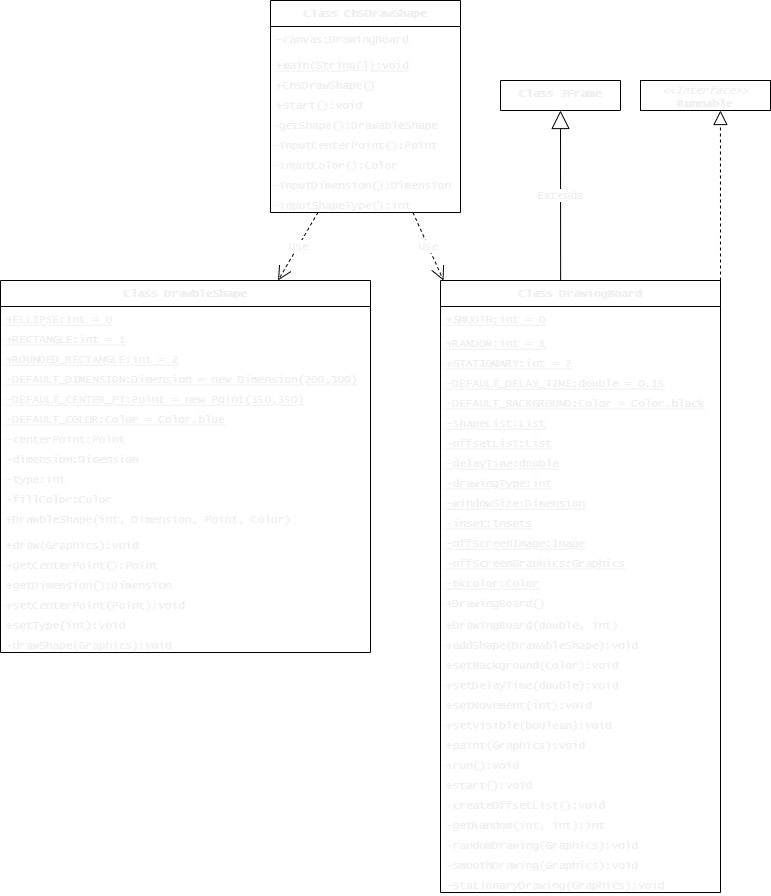

The diagram above was exported from draw.io. Its source (the exported page's mxGraphModel, read from the mxfile embedded in the PNG):
<mxGraphModel dx="1212" dy="779" grid="1" gridSize="10" guides="1" tooltips="1" connect="1" arrows="1" fold="1" page="1" pageScale="1" pageWidth="850" pageHeight="1100" math="0" shadow="0">
  <root>
    <mxCell id="0" />
    <mxCell id="1" parent="0" />
    <mxCell id="2" value="Class Ch5DrawShape" style="swimlane;fontStyle=1;align=center;verticalAlign=top;childLayout=stackLayout;horizontal=1;startSize=26;horizontalStack=0;resizeParent=1;resizeParentMax=0;resizeLast=0;collapsible=1;marginBottom=0;fontFamily=Lucida Console;fontSize=11;fontColor=#F0F0F0;" parent="1" vertex="1">
      <mxGeometry x="310" y="40" width="190" height="212" as="geometry" />
    </mxCell>
    <mxCell id="3" value="-canvas:DrawingBoard" style="text;align=left;verticalAlign=top;spacingLeft=4;spacingRight=4;overflow=hidden;rotatable=0;points=[[0,0.5],[1,0.5]];portConstraint=eastwest;fontFamily=Lucida Console;fontSize=11;fontColor=#F0F0F0;" parent="2" vertex="1">
      <mxGeometry y="26" width="190" height="26" as="geometry" />
    </mxCell>
    <mxCell id="5" value="+main(String[]):void&#10;" style="text;align=left;verticalAlign=top;spacingLeft=4;spacingRight=4;overflow=hidden;rotatable=0;points=[[0,0.5],[1,0.5]];portConstraint=eastwest;fontStyle=4;labelBackgroundColor=none;fontFamily=Lucida Console;shadow=1;fontSize=11;fontColor=#F0F0F0;" parent="2" vertex="1">
      <mxGeometry y="52" width="190" height="20" as="geometry" />
    </mxCell>
    <mxCell id="7" value="+Ch5DrawShape()" style="text;align=left;verticalAlign=top;spacingLeft=4;spacingRight=4;overflow=hidden;rotatable=0;points=[[0,0.5],[1,0.5]];portConstraint=eastwest;fontStyle=0;labelBackgroundColor=none;fontFamily=Lucida Console;shadow=1;fontSize=11;fontColor=#F0F0F0;" parent="2" vertex="1">
      <mxGeometry y="72" width="190" height="20" as="geometry" />
    </mxCell>
    <mxCell id="6" value="+start():void" style="text;align=left;verticalAlign=top;spacingLeft=4;spacingRight=4;overflow=hidden;rotatable=0;points=[[0,0.5],[1,0.5]];portConstraint=eastwest;fontStyle=0;labelBackgroundColor=none;fontFamily=Lucida Console;shadow=1;fontSize=11;fontColor=#F0F0F0;" parent="2" vertex="1">
      <mxGeometry y="92" width="190" height="20" as="geometry" />
    </mxCell>
    <mxCell id="8" value="&lt;font style=&quot;font-size: 11px;&quot;&gt;-getShape():DrawableShape&lt;/font&gt;" style="text;whiteSpace=wrap;html=1;align=left;fontFamily=Lucida Console;fontSize=11;fontColor=#F0F0F0;" parent="2" vertex="1">
      <mxGeometry y="112" width="190" height="20" as="geometry" />
    </mxCell>
    <mxCell id="9" value="&lt;font style=&quot;font-size: 11px;&quot;&gt;-inputCenterPoint():Point&lt;br style=&quot;font-size: 11px;&quot;&gt;&lt;/font&gt;" style="text;whiteSpace=wrap;html=1;fontFamily=Lucida Console;fontSize=11;fontColor=#F0F0F0;" parent="2" vertex="1">
      <mxGeometry y="132" width="190" height="20" as="geometry" />
    </mxCell>
    <mxCell id="10" value="&lt;font style=&quot;font-size: 11px;&quot;&gt;-inputColor():Color&lt;br style=&quot;font-size: 11px;&quot;&gt;&lt;/font&gt;" style="text;whiteSpace=wrap;html=1;fontFamily=Lucida Console;fontSize=11;fontColor=#F0F0F0;" parent="2" vertex="1">
      <mxGeometry y="152" width="190" height="20" as="geometry" />
    </mxCell>
    <mxCell id="12" value="&lt;font style=&quot;font-size: 11px;&quot;&gt;-inputDimension():Dimension&lt;br style=&quot;font-size: 11px;&quot;&gt;&lt;/font&gt;" style="text;whiteSpace=wrap;html=1;fontFamily=Lucida Console;fontSize=11;fontColor=#F0F0F0;" parent="2" vertex="1">
      <mxGeometry y="172" width="190" height="20" as="geometry" />
    </mxCell>
    <mxCell id="11" value="&lt;font style=&quot;font-size: 11px;&quot;&gt;-inputShapeType():int&lt;br style=&quot;font-size: 11px;&quot;&gt;&lt;/font&gt;" style="text;whiteSpace=wrap;html=1;fontFamily=Lucida Console;fontSize=11;fontColor=#F0F0F0;" parent="2" vertex="1">
      <mxGeometry y="192" width="190" height="20" as="geometry" />
    </mxCell>
    <mxCell id="13" value="Class DrawbleShape" style="swimlane;fontStyle=1;align=center;verticalAlign=top;childLayout=stackLayout;horizontal=1;startSize=26;horizontalStack=0;resizeParent=1;resizeParentMax=0;resizeLast=0;collapsible=1;marginBottom=0;fontFamily=Lucida Console;fontSize=11;fontColor=#F0F0F0;" parent="1" vertex="1">
      <mxGeometry x="40" y="320" width="370" height="372" as="geometry" />
    </mxCell>
    <mxCell id="14" value="+ELLIPSE:int = 0" style="text;align=left;verticalAlign=top;spacingLeft=4;spacingRight=4;overflow=hidden;rotatable=0;points=[[0,0.5],[1,0.5]];portConstraint=eastwest;fontStyle=4;fontFamily=Lucida Console;fontSize=11;fontColor=#F0F0F0;" parent="13" vertex="1">
      <mxGeometry y="26" width="370" height="20" as="geometry" />
    </mxCell>
    <mxCell id="17" value="+RECTANGLE:int = 1" style="text;align=left;verticalAlign=top;spacingLeft=4;spacingRight=4;overflow=hidden;rotatable=0;points=[[0,0.5],[1,0.5]];portConstraint=eastwest;fontStyle=4;fontFamily=Lucida Console;fontSize=11;fontColor=#F0F0F0;" parent="13" vertex="1">
      <mxGeometry y="46" width="370" height="20" as="geometry" />
    </mxCell>
    <mxCell id="18" value="+ROUNDED_RECTANGLE:int = 2" style="text;align=left;verticalAlign=top;spacingLeft=4;spacingRight=4;overflow=hidden;rotatable=0;points=[[0,0.5],[1,0.5]];portConstraint=eastwest;fontStyle=4;fontFamily=Lucida Console;fontSize=11;fontColor=#F0F0F0;" parent="13" vertex="1">
      <mxGeometry y="66" width="370" height="20" as="geometry" />
    </mxCell>
    <mxCell id="19" value="-DEFAULT_DIMENSION:Dimension = new Dimension(200,300)" style="text;align=left;verticalAlign=top;spacingLeft=4;spacingRight=4;overflow=hidden;rotatable=0;points=[[0,0.5],[1,0.5]];portConstraint=eastwest;fontStyle=4;fontFamily=Lucida Console;fontSize=11;fontColor=#F0F0F0;" parent="13" vertex="1">
      <mxGeometry y="86" width="370" height="20" as="geometry" />
    </mxCell>
    <mxCell id="21" value="-DEFAULT_CENTER_PT:Point = new Point(350,350)" style="text;align=left;verticalAlign=top;spacingLeft=4;spacingRight=4;overflow=hidden;rotatable=0;points=[[0,0.5],[1,0.5]];portConstraint=eastwest;fontStyle=4;fontFamily=Lucida Console;fontSize=11;fontColor=#F0F0F0;" parent="13" vertex="1">
      <mxGeometry y="106" width="370" height="20" as="geometry" />
    </mxCell>
    <mxCell id="22" value="-DEFAULT_COLOR:Color = Color.blue" style="text;align=left;verticalAlign=top;spacingLeft=4;spacingRight=4;overflow=hidden;rotatable=0;points=[[0,0.5],[1,0.5]];portConstraint=eastwest;fontStyle=4;fontFamily=Lucida Console;fontSize=11;fontColor=#F0F0F0;" parent="13" vertex="1">
      <mxGeometry y="126" width="370" height="20" as="geometry" />
    </mxCell>
    <mxCell id="23" value="-centerPoint:Point" style="text;align=left;verticalAlign=top;spacingLeft=4;spacingRight=4;overflow=hidden;rotatable=0;points=[[0,0.5],[1,0.5]];portConstraint=eastwest;fontStyle=0;fontFamily=Lucida Console;fontSize=11;fontColor=#F0F0F0;" parent="13" vertex="1">
      <mxGeometry y="146" width="370" height="20" as="geometry" />
    </mxCell>
    <mxCell id="20" value="-dimension:Dimension" style="text;align=left;verticalAlign=top;spacingLeft=4;spacingRight=4;overflow=hidden;rotatable=0;points=[[0,0.5],[1,0.5]];portConstraint=eastwest;fontStyle=0;fontFamily=Lucida Console;fontSize=11;fontColor=#F0F0F0;" parent="13" vertex="1">
      <mxGeometry y="166" width="370" height="20" as="geometry" />
    </mxCell>
    <mxCell id="24" value="-type:int" style="text;align=left;verticalAlign=top;spacingLeft=4;spacingRight=4;overflow=hidden;rotatable=0;points=[[0,0.5],[1,0.5]];portConstraint=eastwest;fontStyle=0;fontFamily=Lucida Console;fontSize=11;fontColor=#F0F0F0;" parent="13" vertex="1">
      <mxGeometry y="186" width="370" height="20" as="geometry" />
    </mxCell>
    <mxCell id="25" value="-fillColor:Color" style="text;align=left;verticalAlign=top;spacingLeft=4;spacingRight=4;overflow=hidden;rotatable=0;points=[[0,0.5],[1,0.5]];portConstraint=eastwest;fontStyle=0;fontFamily=Lucida Console;fontSize=11;fontColor=#F0F0F0;" parent="13" vertex="1">
      <mxGeometry y="206" width="370" height="20" as="geometry" />
    </mxCell>
    <mxCell id="16" value="+DrawbleShape(int, Dimension, Point, Color)" style="text;align=left;verticalAlign=top;spacingLeft=4;spacingRight=4;overflow=hidden;rotatable=0;points=[[0,0.5],[1,0.5]];portConstraint=eastwest;fontFamily=Lucida Console;fontSize=11;fontColor=#F0F0F0;" parent="13" vertex="1">
      <mxGeometry y="226" width="370" height="26" as="geometry" />
    </mxCell>
    <mxCell id="26" value="+draw(Graphics):void" style="text;align=left;verticalAlign=top;spacingLeft=4;spacingRight=4;overflow=hidden;rotatable=0;points=[[0,0.5],[1,0.5]];portConstraint=eastwest;fontFamily=Lucida Console;fontSize=11;fontColor=#F0F0F0;" parent="13" vertex="1">
      <mxGeometry y="252" width="370" height="20" as="geometry" />
    </mxCell>
    <mxCell id="29" value="+getCenterPoint():Point" style="text;align=left;verticalAlign=top;spacingLeft=4;spacingRight=4;overflow=hidden;rotatable=0;points=[[0,0.5],[1,0.5]];portConstraint=eastwest;fontFamily=Lucida Console;fontSize=11;fontColor=#F0F0F0;" parent="13" vertex="1">
      <mxGeometry y="272" width="370" height="20" as="geometry" />
    </mxCell>
    <mxCell id="30" value="+getDimension():Dimension" style="text;align=left;verticalAlign=top;spacingLeft=4;spacingRight=4;overflow=hidden;rotatable=0;points=[[0,0.5],[1,0.5]];portConstraint=eastwest;fontFamily=Lucida Console;fontSize=11;fontColor=#F0F0F0;" parent="13" vertex="1">
      <mxGeometry y="292" width="370" height="20" as="geometry" />
    </mxCell>
    <mxCell id="31" value="+setCenterPoint(Point):void" style="text;align=left;verticalAlign=top;spacingLeft=4;spacingRight=4;overflow=hidden;rotatable=0;points=[[0,0.5],[1,0.5]];portConstraint=eastwest;fontFamily=Lucida Console;fontSize=11;fontColor=#F0F0F0;" parent="13" vertex="1">
      <mxGeometry y="312" width="370" height="20" as="geometry" />
    </mxCell>
    <mxCell id="33" value="+setType(int):void" style="text;align=left;verticalAlign=top;spacingLeft=4;spacingRight=4;overflow=hidden;rotatable=0;points=[[0,0.5],[1,0.5]];portConstraint=eastwest;fontFamily=Lucida Console;fontSize=11;fontColor=#F0F0F0;" parent="13" vertex="1">
      <mxGeometry y="332" width="370" height="20" as="geometry" />
    </mxCell>
    <mxCell id="32" value="-drawShape(Graphics):void" style="text;align=left;verticalAlign=top;spacingLeft=4;spacingRight=4;overflow=hidden;rotatable=0;points=[[0,0.5],[1,0.5]];portConstraint=eastwest;fontFamily=Lucida Console;fontSize=11;fontColor=#F0F0F0;" parent="13" vertex="1">
      <mxGeometry y="352" width="370" height="20" as="geometry" />
    </mxCell>
    <mxCell id="34" value="Class DrawingBoard" style="swimlane;fontStyle=1;align=center;verticalAlign=top;childLayout=stackLayout;horizontal=1;startSize=26;horizontalStack=0;resizeParent=1;resizeParentMax=0;resizeLast=0;collapsible=1;marginBottom=0;fontFamily=Lucida Console;fontSize=11;fontColor=#F0F0F0;" parent="1" vertex="1">
      <mxGeometry x="480" y="320" width="280" height="612" as="geometry" />
    </mxCell>
    <mxCell id="35" value="+SMOOTH:int = 0" style="text;align=left;verticalAlign=top;spacingLeft=4;spacingRight=4;overflow=hidden;rotatable=0;points=[[0,0.5],[1,0.5]];portConstraint=eastwest;fontStyle=4;labelBackgroundColor=none;labelBorderColor=none;fontFamily=Lucida Console;fontSize=11;fontColor=#F0F0F0;" parent="34" vertex="1">
      <mxGeometry y="26" width="280" height="24" as="geometry" />
    </mxCell>
    <mxCell id="51" value="+RANDOM:int = 1" style="text;align=left;verticalAlign=top;spacingLeft=4;spacingRight=4;overflow=hidden;rotatable=0;points=[[0,0.5],[1,0.5]];portConstraint=eastwest;fontStyle=4;labelBackgroundColor=none;labelBorderColor=none;fontFamily=Lucida Console;fontSize=11;fontColor=#F0F0F0;" parent="34" vertex="1">
      <mxGeometry y="50" width="280" height="20" as="geometry" />
    </mxCell>
    <mxCell id="52" value="+STATIOMARY:int = 2" style="text;align=left;verticalAlign=top;spacingLeft=4;spacingRight=4;overflow=hidden;rotatable=0;points=[[0,0.5],[1,0.5]];portConstraint=eastwest;fontStyle=4;labelBackgroundColor=none;labelBorderColor=none;fontFamily=Lucida Console;fontSize=11;fontColor=#F0F0F0;" parent="34" vertex="1">
      <mxGeometry y="70" width="280" height="20" as="geometry" />
    </mxCell>
    <mxCell id="53" value="-DEFAULT_DELAY_TIME:double = 0.15" style="text;align=left;verticalAlign=top;spacingLeft=4;spacingRight=4;overflow=hidden;rotatable=0;points=[[0,0.5],[1,0.5]];portConstraint=eastwest;fontStyle=4;labelBackgroundColor=none;labelBorderColor=none;fontFamily=Lucida Console;fontSize=11;fontColor=#F0F0F0;" parent="34" vertex="1">
      <mxGeometry y="90" width="280" height="20" as="geometry" />
    </mxCell>
    <mxCell id="55" value="-DEFAULT_BACKGROUND:Color = Color.black" style="text;align=left;verticalAlign=top;spacingLeft=4;spacingRight=4;overflow=hidden;rotatable=0;points=[[0,0.5],[1,0.5]];portConstraint=eastwest;fontStyle=4;labelBackgroundColor=none;labelBorderColor=none;fontFamily=Lucida Console;fontSize=11;fontColor=#F0F0F0;" parent="34" vertex="1">
      <mxGeometry y="110" width="280" height="20" as="geometry" />
    </mxCell>
    <mxCell id="54" value="-shapeList:List" style="text;align=left;verticalAlign=top;spacingLeft=4;spacingRight=4;overflow=hidden;rotatable=0;points=[[0,0.5],[1,0.5]];portConstraint=eastwest;fontStyle=4;labelBackgroundColor=none;labelBorderColor=none;fontFamily=Lucida Console;fontSize=11;fontColor=#F0F0F0;" parent="34" vertex="1">
      <mxGeometry y="130" width="280" height="20" as="geometry" />
    </mxCell>
    <mxCell id="57" value="-offsetList:List" style="text;align=left;verticalAlign=top;spacingLeft=4;spacingRight=4;overflow=hidden;rotatable=0;points=[[0,0.5],[1,0.5]];portConstraint=eastwest;fontStyle=4;labelBackgroundColor=none;labelBorderColor=none;fontFamily=Lucida Console;fontSize=11;fontColor=#F0F0F0;" parent="34" vertex="1">
      <mxGeometry y="150" width="280" height="20" as="geometry" />
    </mxCell>
    <mxCell id="56" value="-delayTime:double&#10;" style="text;align=left;verticalAlign=top;spacingLeft=4;spacingRight=4;overflow=hidden;rotatable=0;points=[[0,0.5],[1,0.5]];portConstraint=eastwest;fontStyle=4;labelBackgroundColor=none;labelBorderColor=none;fontFamily=Lucida Console;fontSize=11;fontColor=#F0F0F0;" parent="34" vertex="1">
      <mxGeometry y="170" width="280" height="20" as="geometry" />
    </mxCell>
    <mxCell id="58" value="-drawingType:int" style="text;align=left;verticalAlign=top;spacingLeft=4;spacingRight=4;overflow=hidden;rotatable=0;points=[[0,0.5],[1,0.5]];portConstraint=eastwest;fontStyle=4;labelBackgroundColor=none;labelBorderColor=none;fontFamily=Lucida Console;fontSize=11;fontColor=#F0F0F0;" parent="34" vertex="1">
      <mxGeometry y="190" width="280" height="20" as="geometry" />
    </mxCell>
    <mxCell id="59" value="-windowSize:Dimension" style="text;align=left;verticalAlign=top;spacingLeft=4;spacingRight=4;overflow=hidden;rotatable=0;points=[[0,0.5],[1,0.5]];portConstraint=eastwest;fontStyle=4;labelBackgroundColor=none;labelBorderColor=none;fontFamily=Lucida Console;fontSize=11;fontColor=#F0F0F0;" parent="34" vertex="1">
      <mxGeometry y="210" width="280" height="20" as="geometry" />
    </mxCell>
    <mxCell id="60" value="-inset:Insets" style="text;align=left;verticalAlign=top;spacingLeft=4;spacingRight=4;overflow=hidden;rotatable=0;points=[[0,0.5],[1,0.5]];portConstraint=eastwest;fontStyle=4;labelBackgroundColor=none;labelBorderColor=none;fontFamily=Lucida Console;fontSize=11;fontColor=#F0F0F0;" parent="34" vertex="1">
      <mxGeometry y="230" width="280" height="20" as="geometry" />
    </mxCell>
    <mxCell id="61" value="-offScreenImage:Image" style="text;align=left;verticalAlign=top;spacingLeft=4;spacingRight=4;overflow=hidden;rotatable=0;points=[[0,0.5],[1,0.5]];portConstraint=eastwest;fontStyle=4;labelBackgroundColor=none;labelBorderColor=none;fontFamily=Lucida Console;fontSize=11;fontColor=#F0F0F0;" parent="34" vertex="1">
      <mxGeometry y="250" width="280" height="20" as="geometry" />
    </mxCell>
    <mxCell id="62" value="-offScreenGraphics:Graphics" style="text;align=left;verticalAlign=top;spacingLeft=4;spacingRight=4;overflow=hidden;rotatable=0;points=[[0,0.5],[1,0.5]];portConstraint=eastwest;fontStyle=4;labelBackgroundColor=none;labelBorderColor=none;fontFamily=Lucida Console;fontSize=11;fontColor=#F0F0F0;" parent="34" vertex="1">
      <mxGeometry y="270" width="280" height="20" as="geometry" />
    </mxCell>
    <mxCell id="63" value="-bkcolor:Color" style="text;align=left;verticalAlign=top;spacingLeft=4;spacingRight=4;overflow=hidden;rotatable=0;points=[[0,0.5],[1,0.5]];portConstraint=eastwest;fontStyle=4;labelBackgroundColor=none;labelBorderColor=none;fontFamily=Lucida Console;fontSize=11;fontColor=#F0F0F0;" parent="34" vertex="1">
      <mxGeometry y="290" width="280" height="20" as="geometry" />
    </mxCell>
    <mxCell id="64" value="+DrawingBoard()" style="text;align=left;verticalAlign=top;spacingLeft=4;spacingRight=4;overflow=hidden;rotatable=0;points=[[0,0.5],[1,0.5]];portConstraint=eastwest;fontFamily=Lucida Console;fontSize=11;fontColor=#F0F0F0;" parent="34" vertex="1">
      <mxGeometry y="310" width="280" height="22" as="geometry" />
    </mxCell>
    <mxCell id="37" value="+DrawingBoard(double, int)" style="text;align=left;verticalAlign=top;spacingLeft=4;spacingRight=4;overflow=hidden;rotatable=0;points=[[0,0.5],[1,0.5]];portConstraint=eastwest;fontFamily=Lucida Console;fontSize=11;fontColor=#F0F0F0;" parent="34" vertex="1">
      <mxGeometry y="332" width="280" height="20" as="geometry" />
    </mxCell>
    <mxCell id="66" value="+addShape(DrawableShape):void" style="text;align=left;verticalAlign=top;spacingLeft=4;spacingRight=4;overflow=hidden;rotatable=0;points=[[0,0.5],[1,0.5]];portConstraint=eastwest;fontFamily=Lucida Console;fontSize=11;fontColor=#F0F0F0;" parent="34" vertex="1">
      <mxGeometry y="352" width="280" height="20" as="geometry" />
    </mxCell>
    <mxCell id="65" value="+setBackground(Color):void" style="text;align=left;verticalAlign=top;spacingLeft=4;spacingRight=4;overflow=hidden;rotatable=0;points=[[0,0.5],[1,0.5]];portConstraint=eastwest;fontFamily=Lucida Console;fontSize=11;fontColor=#F0F0F0;" parent="34" vertex="1">
      <mxGeometry y="372" width="280" height="20" as="geometry" />
    </mxCell>
    <mxCell id="67" value="+setDelayTime(double):void" style="text;align=left;verticalAlign=top;spacingLeft=4;spacingRight=4;overflow=hidden;rotatable=0;points=[[0,0.5],[1,0.5]];portConstraint=eastwest;fontFamily=Lucida Console;fontSize=11;fontColor=#F0F0F0;" parent="34" vertex="1">
      <mxGeometry y="392" width="280" height="20" as="geometry" />
    </mxCell>
    <mxCell id="69" value="+setMovement(int):void" style="text;align=left;verticalAlign=top;spacingLeft=4;spacingRight=4;overflow=hidden;rotatable=0;points=[[0,0.5],[1,0.5]];portConstraint=eastwest;fontFamily=Lucida Console;fontSize=11;fontColor=#F0F0F0;" parent="34" vertex="1">
      <mxGeometry y="412" width="280" height="20" as="geometry" />
    </mxCell>
    <mxCell id="68" value="+setVisible(boolean):void" style="text;align=left;verticalAlign=top;spacingLeft=4;spacingRight=4;overflow=hidden;rotatable=0;points=[[0,0.5],[1,0.5]];portConstraint=eastwest;fontFamily=Lucida Console;fontSize=11;fontColor=#F0F0F0;" parent="34" vertex="1">
      <mxGeometry y="432" width="280" height="20" as="geometry" />
    </mxCell>
    <mxCell id="70" value="+paint(Graphics):void" style="text;align=left;verticalAlign=top;spacingLeft=4;spacingRight=4;overflow=hidden;rotatable=0;points=[[0,0.5],[1,0.5]];portConstraint=eastwest;fontFamily=Lucida Console;fontSize=11;fontColor=#F0F0F0;" parent="34" vertex="1">
      <mxGeometry y="452" width="280" height="20" as="geometry" />
    </mxCell>
    <mxCell id="71" value="+run():void" style="text;align=left;verticalAlign=top;spacingLeft=4;spacingRight=4;overflow=hidden;rotatable=0;points=[[0,0.5],[1,0.5]];portConstraint=eastwest;fontFamily=Lucida Console;fontSize=11;fontColor=#F0F0F0;" parent="34" vertex="1">
      <mxGeometry y="472" width="280" height="20" as="geometry" />
    </mxCell>
    <mxCell id="72" value="+start():void" style="text;align=left;verticalAlign=top;spacingLeft=4;spacingRight=4;overflow=hidden;rotatable=0;points=[[0,0.5],[1,0.5]];portConstraint=eastwest;fontFamily=Lucida Console;fontSize=11;fontColor=#F0F0F0;" parent="34" vertex="1">
      <mxGeometry y="492" width="280" height="20" as="geometry" />
    </mxCell>
    <mxCell id="73" value="-createOffsetList():void" style="text;align=left;verticalAlign=top;spacingLeft=4;spacingRight=4;overflow=hidden;rotatable=0;points=[[0,0.5],[1,0.5]];portConstraint=eastwest;fontFamily=Lucida Console;fontSize=11;fontColor=#F0F0F0;" parent="34" vertex="1">
      <mxGeometry y="512" width="280" height="20" as="geometry" />
    </mxCell>
    <mxCell id="74" value="-getRandom(int, int):int" style="text;align=left;verticalAlign=top;spacingLeft=4;spacingRight=4;overflow=hidden;rotatable=0;points=[[0,0.5],[1,0.5]];portConstraint=eastwest;fontFamily=Lucida Console;fontSize=11;fontColor=#F0F0F0;" parent="34" vertex="1">
      <mxGeometry y="532" width="280" height="20" as="geometry" />
    </mxCell>
    <mxCell id="76" value="-randomDrawing(Graphics):void" style="text;align=left;verticalAlign=top;spacingLeft=4;spacingRight=4;overflow=hidden;rotatable=0;points=[[0,0.5],[1,0.5]];portConstraint=eastwest;fontFamily=Lucida Console;fontSize=11;fontColor=#F0F0F0;" parent="34" vertex="1">
      <mxGeometry y="552" width="280" height="20" as="geometry" />
    </mxCell>
    <mxCell id="75" value="-smoothDrawing(Graphics):void" style="text;align=left;verticalAlign=top;spacingLeft=4;spacingRight=4;overflow=hidden;rotatable=0;points=[[0,0.5],[1,0.5]];portConstraint=eastwest;fontFamily=Lucida Console;fontSize=11;fontColor=#F0F0F0;" parent="34" vertex="1">
      <mxGeometry y="572" width="280" height="20" as="geometry" />
    </mxCell>
    <mxCell id="77" value="-stationaryDrawing(Graphics):void" style="text;align=left;verticalAlign=top;spacingLeft=4;spacingRight=4;overflow=hidden;rotatable=0;points=[[0,0.5],[1,0.5]];portConstraint=eastwest;fontFamily=Lucida Console;fontSize=11;fontColor=#F0F0F0;" parent="34" vertex="1">
      <mxGeometry y="592" width="280" height="20" as="geometry" />
    </mxCell>
    <mxCell id="38" value="Class JFrame" style="swimlane;fontStyle=1;align=center;verticalAlign=top;childLayout=stackLayout;horizontal=1;startSize=80;horizontalStack=0;resizeParent=1;resizeParentMax=0;resizeLast=0;collapsible=1;marginBottom=0;fontFamily=Lucida Console;fontSize=11;fontColor=#F0F0F0;" parent="1" vertex="1">
      <mxGeometry x="540" y="120" width="120" height="30" as="geometry" />
    </mxCell>
    <mxCell id="44" value="Extends" style="endArrow=block;endSize=16;endFill=0;html=1;fontFamily=Lucida Console;fontSize=11;exitX=0.429;exitY=0;exitDx=0;exitDy=0;exitPerimeter=0;entryX=0.5;entryY=1;entryDx=0;entryDy=0;fontColor=#F0F0F0;" parent="1" source="34" target="38" edge="1">
      <mxGeometry width="160" relative="1" as="geometry">
        <mxPoint x="588" y="230" as="sourcePoint" />
        <mxPoint x="600" y="190" as="targetPoint" />
      </mxGeometry>
    </mxCell>
    <mxCell id="45" value="&lt;p style=&quot;margin: 4px 0px 0px; text-align: center; font-size: 11px;&quot;&gt;&lt;i style=&quot;font-size: 11px;&quot;&gt;&amp;lt;&amp;lt;Interface&amp;gt;&amp;gt;&lt;/i&gt;&lt;br style=&quot;font-size: 11px;&quot;&gt;&lt;b style=&quot;font-size: 11px;&quot;&gt;Runnable&lt;/b&gt;&lt;/p&gt;" style="verticalAlign=top;align=left;overflow=fill;fontSize=11;fontFamily=Lucida Console;html=1;fontColor=#F0F0F0;" parent="1" vertex="1">
      <mxGeometry x="680" y="120" width="130" height="30" as="geometry" />
    </mxCell>
    <mxCell id="46" value="" style="endArrow=block;dashed=1;endFill=0;endSize=12;html=1;entryX=0.615;entryY=1;entryDx=0;entryDy=0;entryPerimeter=0;fontFamily=Lucida Console;fontSize=11;fontColor=#F0F0F0;" parent="1" target="45" edge="1">
      <mxGeometry width="160" relative="1" as="geometry">
        <mxPoint x="760" y="320" as="sourcePoint" />
        <mxPoint x="740" y="520" as="targetPoint" />
      </mxGeometry>
    </mxCell>
    <mxCell id="79" value="Use" style="endArrow=open;endSize=12;dashed=1;html=1;fontFamily=Lucida Console;fontSize=11;exitX=0.75;exitY=1;exitDx=0;exitDy=0;fontColor=#F0F0F0;" parent="1" source="11" target="34" edge="1">
      <mxGeometry width="160" relative="1" as="geometry">
        <mxPoint x="350" y="220" as="sourcePoint" />
        <mxPoint x="510" y="220" as="targetPoint" />
      </mxGeometry>
    </mxCell>
    <mxCell id="80" value="Use" style="endArrow=open;endSize=12;dashed=1;html=1;fontFamily=Lucida Console;fontSize=11;entryX=0.75;entryY=0;entryDx=0;entryDy=0;exitX=0.25;exitY=1;exitDx=0;exitDy=0;fontColor=#F0F0F0;" parent="1" source="11" target="13" edge="1">
      <mxGeometry width="160" relative="1" as="geometry">
        <mxPoint x="140" y="320.00000000000006" as="sourcePoint" />
        <mxPoint x="348.75" y="366.32" as="targetPoint" />
      </mxGeometry>
    </mxCell>
  </root>
</mxGraphModel>